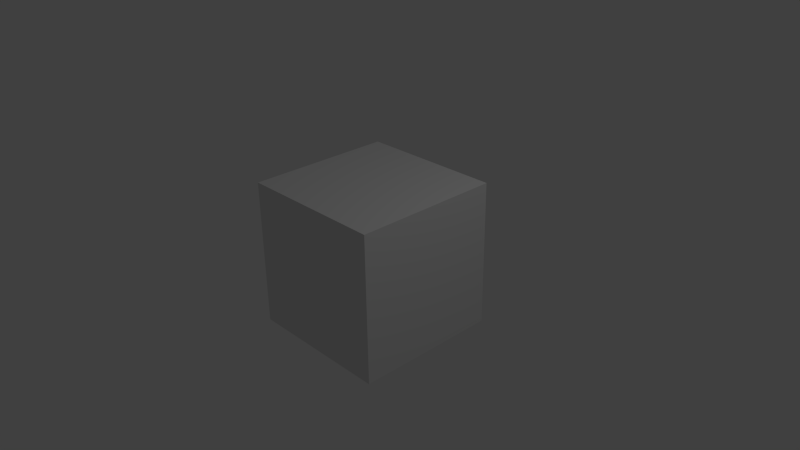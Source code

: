 # Source: blendfile.blend  (saved by Blender 2.74.0; exported with 4.5.12 LTS)
import bpy
from mathutils import Matrix  # noqa: F401  (used for matrix-valued properties, if any)

bpy.ops.wm.read_factory_settings(use_empty=True)
scene = bpy.context.scene
scene.name = 'Scene'

# ---- collections
col_collection_1 = bpy.data.collections.new('Collection 1'); scene.collection.children.link(col_collection_1)

# ---- materials (node trees are filled in below, after node groups)
mat_material = bpy.data.materials.new('Material')
mat_material.alpha_threshold = 0.0
mat_material.use_transparent_shadow = False
mat_material.roughness = 0.5
mat_material.line_color = (0.0, 0.0, 0.0, 1.0)

# ---- material node trees

# ---- world
world_world = bpy.data.worlds.new('World'); scene.world = world_world
world_world.color = (0.05088, 0.05088, 0.05088)
world_world.use_sun_shadow = False
world_world.sun_shadow_jitter_overblur = 0.0
world_world.cycles.sampling_method = 'MANUAL'
world_world.cycles.sample_map_resolution = 256

# ---- cameras
cam_camera = bpy.data.cameras.new('Camera')
cam_camera.clip_end = 100.0
cam_camera.lens = 35.0
cam_camera.sensor_width = 32.0
cam_camera.sensor_height = 18.0
cam_camera.ortho_scale = 7.314
cam_camera.dof.focus_distance = 0.0
cam_camera.dof.aperture_fstop = 128.0

# ---- lights
light_lamp = bpy.data.lights.new('Lamp', 'POINT')
light_lamp.transmission_factor = 0.0
light_lamp.cutoff_distance = 30.0
light_lamp.energy = 100.0
light_lamp.shadow_buffer_clip_start = 1.001
light_lamp.shadow_soft_size = 0.1
light_lamp.shadow_maximum_resolution = 0.006
light_lamp.use_absolute_resolution = True
light_lamp.cycles.use_multiple_importance_sampling = False

# ---- meshes
me_cube = bpy.data.meshes.new('Cube')
me_cube.from_pydata([(1.0, 1.0, -1.0), (1.0, -1.0, -1.0), (-1.0, -1.0, -1.0), (-1.0, 1.0, -1.0), (1.0, 1.0, 1.0), (1.0, -1.0, 1.0), (-1.0, -1.0, 1.0), (-1.0, 1.0, 1.0)], [], [(0, 1, 2, 3), (4, 7, 6, 5), (0, 4, 5, 1), (1, 5, 6, 2), (2, 6, 7, 3), (4, 0, 3, 7)])
me_cube.materials.append(mat_material)
me_cube.use_remesh_preserve_volume = False
me_cube.use_remesh_preserve_attributes = False
me_cube.use_mirror_vertex_groups = False
me_cube.update()

# ---- objects
ob_cube = bpy.data.objects.new('Cube', me_cube)
ob_lamp = bpy.data.objects.new('Lamp', light_lamp)
ob_camera = bpy.data.objects.new('Camera', cam_camera)

# ---- transforms, parenting, visibility, modifiers, constraints
ob_cube.location = (0.0, 0.0, 0.0)
ob_cube.lock_rotations_4d = False
ob_cube.empty_display_type = 'ARROWS'
ob_cube.lineart.crease_threshold = 0.0
ob_lamp.location = (4.076, 1.005, 5.904)
ob_lamp.rotation_euler = (0.6503, 0.05522, 1.866)
ob_lamp.lock_rotations_4d = False
ob_lamp.empty_display_type = 'ARROWS'
ob_lamp.color = (0.0, 0.0, 0.0, 0.0)
ob_lamp.lineart.crease_threshold = 0.0
ob_camera.location = (7.481, -6.508, 5.344)
ob_camera.rotation_euler = (1.109, 0.01082, 0.8149)
ob_camera.lock_rotations_4d = False
ob_camera.empty_display_type = 'ARROWS'
ob_camera.color = (0.0, 0.0, 0.0, 0.0)
ob_camera.display_type = 'WIRE'
ob_camera.lineart.crease_threshold = 0.0

# ---- collection membership
col_collection_1.objects.link(ob_cube)
col_collection_1.objects.link(ob_lamp)
col_collection_1.objects.link(ob_camera)

# ---- scene / render settings (as saved in the file)
scene.camera = ob_camera
scene.frame_start = 1; scene.frame_end = 250; scene.frame_set(1)
scene.render.engine = 'BLENDER_EEVEE_NEXT'
scene.render.resolution_percentage = 50
scene.render.dither_intensity = 0.0
scene.cycles.use_denoising = False
scene.cycles.samples = 10
scene.cycles.sampling_pattern = 'TABULATED_SOBOL'
scene.cycles.light_sampling_threshold = 0.0
scene.cycles.use_adaptive_sampling = False
scene.cycles.use_light_tree = False
scene.cycles.blur_glossy = 0.0
scene.cycles.pixel_filter_type = 'GAUSSIAN'
scene.cycles.sample_clamp_indirect = 0.0
scene.view_settings.view_transform = 'Standard'
bpy.context.view_layer.update()
